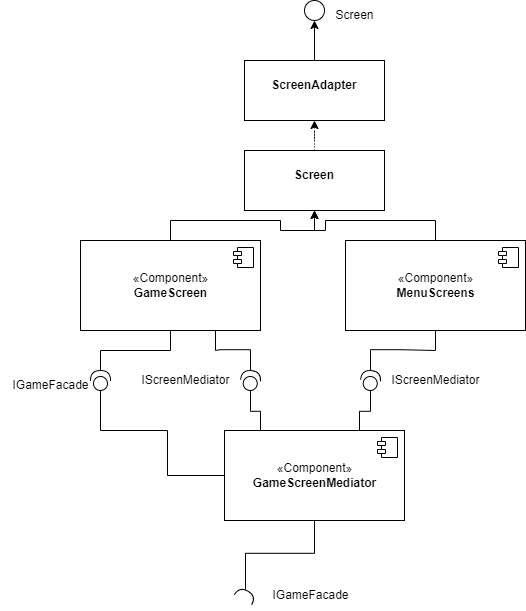

The diagram above was exported from draw.io. Its source (the exported page's mxGraphModel, read from the mxfile embedded in the PNG):
<mxGraphModel dx="1422" dy="705" grid="1" gridSize="10" guides="1" tooltips="1" connect="1" arrows="1" fold="1" page="1" pageScale="1" pageWidth="827" pageHeight="1169" math="0" shadow="0">
  <root>
    <mxCell id="0" />
    <mxCell id="1" parent="0" />
    <mxCell id="DWaetvmVzR7gOi9hG7GG-32" style="edgeStyle=orthogonalEdgeStyle;rounded=0;orthogonalLoop=1;jettySize=auto;html=1;endArrow=none;endFill=0;" parent="1" source="DWaetvmVzR7gOi9hG7GG-1" target="DWaetvmVzR7gOi9hG7GG-33" edge="1">
      <mxGeometry relative="1" as="geometry">
        <mxPoint x="390" y="570" as="targetPoint" />
      </mxGeometry>
    </mxCell>
    <mxCell id="DWaetvmVzR7gOi9hG7GG-1" value="«Component»&lt;br&gt;&lt;b&gt;GameScreenMediator&lt;/b&gt;" style="html=1;dropTarget=0;" parent="1" vertex="1">
      <mxGeometry x="324" y="430" width="180" height="90" as="geometry" />
    </mxCell>
    <mxCell id="DWaetvmVzR7gOi9hG7GG-2" value="" style="shape=module;jettyWidth=8;jettyHeight=4;" parent="DWaetvmVzR7gOi9hG7GG-1" vertex="1">
      <mxGeometry x="1" width="20" height="20" relative="1" as="geometry">
        <mxPoint x="-27" y="7" as="offset" />
      </mxGeometry>
    </mxCell>
    <mxCell id="DWaetvmVzR7gOi9hG7GG-10" style="edgeStyle=orthogonalEdgeStyle;rounded=0;orthogonalLoop=1;jettySize=auto;html=1;entryX=0.2;entryY=0;entryDx=0;entryDy=0;entryPerimeter=0;endArrow=none;endFill=0;" parent="1" source="DWaetvmVzR7gOi9hG7GG-3" target="DWaetvmVzR7gOi9hG7GG-1" edge="1">
      <mxGeometry relative="1" as="geometry" />
    </mxCell>
    <mxCell id="DWaetvmVzR7gOi9hG7GG-13" style="edgeStyle=orthogonalEdgeStyle;rounded=0;orthogonalLoop=1;jettySize=auto;html=1;entryX=0.75;entryY=1;entryDx=0;entryDy=0;endArrow=none;endFill=0;" parent="1" source="DWaetvmVzR7gOi9hG7GG-3" target="DWaetvmVzR7gOi9hG7GG-11" edge="1">
      <mxGeometry relative="1" as="geometry" />
    </mxCell>
    <mxCell id="DWaetvmVzR7gOi9hG7GG-3" value="" style="shape=providedRequiredInterface;html=1;verticalLabelPosition=bottom;sketch=0;rotation=-85;" parent="1" vertex="1">
      <mxGeometry x="340" y="370" width="20" height="20" as="geometry" />
    </mxCell>
    <mxCell id="DWaetvmVzR7gOi9hG7GG-7" style="edgeStyle=orthogonalEdgeStyle;rounded=0;orthogonalLoop=1;jettySize=auto;html=1;entryX=0.75;entryY=0;entryDx=0;entryDy=0;endArrow=none;endFill=0;" parent="1" source="DWaetvmVzR7gOi9hG7GG-4" target="DWaetvmVzR7gOi9hG7GG-1" edge="1">
      <mxGeometry relative="1" as="geometry" />
    </mxCell>
    <mxCell id="DWaetvmVzR7gOi9hG7GG-16" style="edgeStyle=orthogonalEdgeStyle;rounded=0;orthogonalLoop=1;jettySize=auto;html=1;endArrow=none;endFill=0;" parent="1" source="DWaetvmVzR7gOi9hG7GG-4" target="DWaetvmVzR7gOi9hG7GG-14" edge="1">
      <mxGeometry relative="1" as="geometry" />
    </mxCell>
    <mxCell id="DWaetvmVzR7gOi9hG7GG-4" value="" style="shape=providedRequiredInterface;html=1;verticalLabelPosition=bottom;sketch=0;rotation=-85;" parent="1" vertex="1">
      <mxGeometry x="460" y="370" width="20" height="20" as="geometry" />
    </mxCell>
    <mxCell id="DWaetvmVzR7gOi9hG7GG-5" value="IScreenMediator" style="text;html=1;align=center;verticalAlign=middle;resizable=0;points=[];autosize=1;strokeColor=none;fillColor=none;" parent="1" vertex="1">
      <mxGeometry x="480" y="365" width="110" height="30" as="geometry" />
    </mxCell>
    <mxCell id="DWaetvmVzR7gOi9hG7GG-6" value="IScreenMediator" style="text;html=1;align=center;verticalAlign=middle;resizable=0;points=[];autosize=1;strokeColor=none;fillColor=none;" parent="1" vertex="1">
      <mxGeometry x="230" y="365" width="110" height="30" as="geometry" />
    </mxCell>
    <mxCell id="DWaetvmVzR7gOi9hG7GG-20" style="edgeStyle=orthogonalEdgeStyle;rounded=0;orthogonalLoop=1;jettySize=auto;html=1;entryX=0.5;entryY=1;entryDx=0;entryDy=0;endArrow=classic;endFill=1;" parent="1" source="DWaetvmVzR7gOi9hG7GG-11" target="DWaetvmVzR7gOi9hG7GG-18" edge="1">
      <mxGeometry relative="1" as="geometry" />
    </mxCell>
    <mxCell id="DWaetvmVzR7gOi9hG7GG-29" style="edgeStyle=orthogonalEdgeStyle;rounded=0;orthogonalLoop=1;jettySize=auto;html=1;endArrow=none;endFill=0;" parent="1" source="DWaetvmVzR7gOi9hG7GG-11" edge="1">
      <mxGeometry relative="1" as="geometry">
        <mxPoint x="200" y="370" as="targetPoint" />
      </mxGeometry>
    </mxCell>
    <mxCell id="DWaetvmVzR7gOi9hG7GG-11" value="«Component»&lt;br&gt;&lt;b&gt;GameScreen&lt;/b&gt;" style="html=1;dropTarget=0;" parent="1" vertex="1">
      <mxGeometry x="180" y="240" width="180" height="90" as="geometry" />
    </mxCell>
    <mxCell id="DWaetvmVzR7gOi9hG7GG-12" value="" style="shape=module;jettyWidth=8;jettyHeight=4;" parent="DWaetvmVzR7gOi9hG7GG-11" vertex="1">
      <mxGeometry x="1" width="20" height="20" relative="1" as="geometry">
        <mxPoint x="-27" y="7" as="offset" />
      </mxGeometry>
    </mxCell>
    <mxCell id="DWaetvmVzR7gOi9hG7GG-19" style="edgeStyle=orthogonalEdgeStyle;rounded=0;orthogonalLoop=1;jettySize=auto;html=1;entryX=0.5;entryY=1;entryDx=0;entryDy=0;endArrow=classic;endFill=1;" parent="1" source="DWaetvmVzR7gOi9hG7GG-14" target="DWaetvmVzR7gOi9hG7GG-18" edge="1">
      <mxGeometry relative="1" as="geometry" />
    </mxCell>
    <mxCell id="DWaetvmVzR7gOi9hG7GG-14" value="«Component»&lt;br&gt;&lt;b&gt;MenuScreens&lt;/b&gt;" style="html=1;dropTarget=0;" parent="1" vertex="1">
      <mxGeometry x="445" y="240" width="180" height="90" as="geometry" />
    </mxCell>
    <mxCell id="DWaetvmVzR7gOi9hG7GG-15" value="" style="shape=module;jettyWidth=8;jettyHeight=4;" parent="DWaetvmVzR7gOi9hG7GG-14" vertex="1">
      <mxGeometry x="1" width="20" height="20" relative="1" as="geometry">
        <mxPoint x="-27" y="7" as="offset" />
      </mxGeometry>
    </mxCell>
    <mxCell id="DWaetvmVzR7gOi9hG7GG-23" style="edgeStyle=orthogonalEdgeStyle;rounded=0;orthogonalLoop=1;jettySize=auto;html=1;entryX=0.5;entryY=1;entryDx=0;entryDy=0;dashed=1;endArrow=classic;endFill=1;dashPattern=1 2;" parent="1" source="DWaetvmVzR7gOi9hG7GG-18" edge="1">
      <mxGeometry relative="1" as="geometry">
        <mxPoint x="414" y="120" as="targetPoint" />
      </mxGeometry>
    </mxCell>
    <mxCell id="DWaetvmVzR7gOi9hG7GG-18" value="&lt;p style=&quot;margin:0px;margin-top:4px;text-align:center;&quot;&gt;&lt;br&gt;&lt;b&gt;Screen&lt;/b&gt;&lt;/p&gt;" style="verticalAlign=top;align=left;overflow=fill;fontSize=12;fontFamily=Helvetica;html=1;" parent="1" vertex="1">
      <mxGeometry x="344" y="150" width="140" height="60" as="geometry" />
    </mxCell>
    <mxCell id="DWaetvmVzR7gOi9hG7GG-30" style="edgeStyle=orthogonalEdgeStyle;rounded=0;orthogonalLoop=1;jettySize=auto;html=1;entryX=0;entryY=0.5;entryDx=0;entryDy=0;endArrow=none;endFill=0;" parent="1" source="DWaetvmVzR7gOi9hG7GG-28" target="DWaetvmVzR7gOi9hG7GG-1" edge="1">
      <mxGeometry relative="1" as="geometry">
        <Array as="points">
          <mxPoint x="200" y="430" />
          <mxPoint x="267" y="430" />
          <mxPoint x="267" y="475" />
        </Array>
      </mxGeometry>
    </mxCell>
    <mxCell id="DWaetvmVzR7gOi9hG7GG-28" value="" style="shape=providedRequiredInterface;html=1;verticalLabelPosition=bottom;sketch=0;rotation=-90;" parent="1" vertex="1">
      <mxGeometry x="190" y="370" width="20" height="20" as="geometry" />
    </mxCell>
    <mxCell id="DWaetvmVzR7gOi9hG7GG-31" value="IGameFacade" style="text;html=1;align=center;verticalAlign=middle;resizable=0;points=[];autosize=1;strokeColor=none;fillColor=none;" parent="1" vertex="1">
      <mxGeometry x="100" y="370" width="100" height="30" as="geometry" />
    </mxCell>
    <mxCell id="DWaetvmVzR7gOi9hG7GG-33" value="" style="shape=requiredInterface;html=1;verticalLabelPosition=bottom;sketch=0;rotation=-60;" parent="1" vertex="1">
      <mxGeometry x="340" y="585" width="10" height="20" as="geometry" />
    </mxCell>
    <mxCell id="DWaetvmVzR7gOi9hG7GG-34" value="IGameFacade" style="text;html=1;align=center;verticalAlign=middle;resizable=0;points=[];autosize=1;strokeColor=none;fillColor=none;" parent="1" vertex="1">
      <mxGeometry x="360" y="580" width="100" height="30" as="geometry" />
    </mxCell>
    <mxCell id="6_I1GKA8iWGNvWBj_dtY-3" value="" style="edgeStyle=orthogonalEdgeStyle;rounded=0;orthogonalLoop=1;jettySize=auto;html=1;" edge="1" parent="1" source="6_I1GKA8iWGNvWBj_dtY-1" target="6_I1GKA8iWGNvWBj_dtY-2">
      <mxGeometry relative="1" as="geometry" />
    </mxCell>
    <mxCell id="6_I1GKA8iWGNvWBj_dtY-1" value="&lt;p style=&quot;margin:0px;margin-top:4px;text-align:center;&quot;&gt;&lt;br&gt;&lt;b&gt;ScreenAdapter&lt;/b&gt;&lt;/p&gt;" style="verticalAlign=top;align=left;overflow=fill;fontSize=12;fontFamily=Helvetica;html=1;" vertex="1" parent="1">
      <mxGeometry x="344" y="60" width="140" height="60" as="geometry" />
    </mxCell>
    <mxCell id="6_I1GKA8iWGNvWBj_dtY-2" value="" style="ellipse;whiteSpace=wrap;html=1;align=left;verticalAlign=top;" vertex="1" parent="1">
      <mxGeometry x="404" width="20" height="20" as="geometry" />
    </mxCell>
    <mxCell id="6_I1GKA8iWGNvWBj_dtY-4" value="Screen" style="text;html=1;align=center;verticalAlign=middle;resizable=0;points=[];autosize=1;strokeColor=none;fillColor=none;" vertex="1" parent="1">
      <mxGeometry x="424" width="60" height="30" as="geometry" />
    </mxCell>
  </root>
</mxGraphModel>